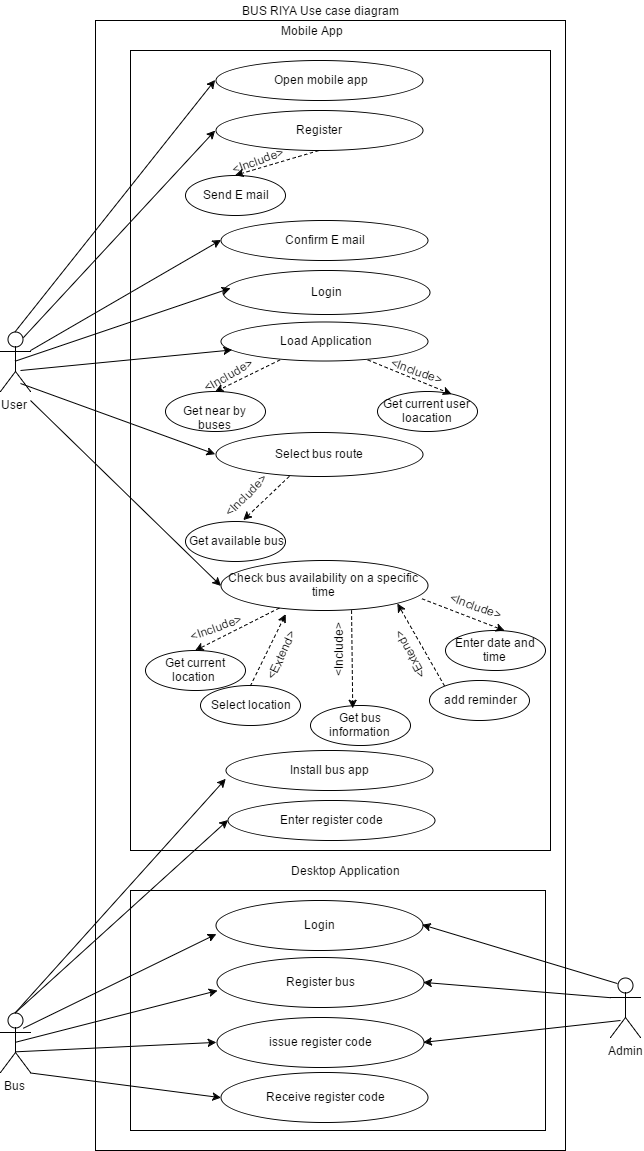

The diagram above was exported from draw.io. Its source (the exported page's mxGraphModel, read from the mxfile embedded in the PNG):
<mxGraphModel dx="1226" dy="594" grid="1" gridSize="10" guides="1" tooltips="1" connect="1" arrows="1" fold="1" page="1" pageScale="1" pageWidth="826" pageHeight="1169" background="#ffffff" math="0" shadow="0">
  <root>
    <mxCell id="0" />
    <mxCell id="1" parent="0" />
    <mxCell id="2" value="" style="whiteSpace=wrap;html=1;" vertex="1" parent="1">
      <mxGeometry x="185" y="30" width="470" height="1130" as="geometry" />
    </mxCell>
    <mxCell id="3" value="User" style="shape=umlActor;verticalLabelPosition=bottom;labelBackgroundColor=#ffffff;verticalAlign=top;html=1;" vertex="1" parent="1">
      <mxGeometry x="90" y="341" width="30" height="60" as="geometry" />
    </mxCell>
    <mxCell id="4" value="Admin&lt;div&gt;&lt;br&gt;&lt;/div&gt;" style="shape=umlActor;verticalLabelPosition=bottom;labelBackgroundColor=#ffffff;verticalAlign=top;html=1;" vertex="1" parent="1">
      <mxGeometry x="700" y="987" width="30" height="60" as="geometry" />
    </mxCell>
    <mxCell id="6" value="Bus" style="shape=umlActor;verticalLabelPosition=bottom;labelBackgroundColor=#ffffff;verticalAlign=top;html=1;" vertex="1" parent="1">
      <mxGeometry x="90" y="1022" width="30" height="60" as="geometry" />
    </mxCell>
    <mxCell id="8" value="" style="whiteSpace=wrap;html=1;" vertex="1" parent="1">
      <mxGeometry x="220" y="60" width="420" height="800" as="geometry" />
    </mxCell>
    <mxCell id="10" value="" style="whiteSpace=wrap;html=1;" vertex="1" parent="1">
      <mxGeometry x="220" y="900" width="415" height="240" as="geometry" />
    </mxCell>
    <mxCell id="12" value="Open mobile app" style="ellipse;whiteSpace=wrap;html=1;" vertex="1" parent="1">
      <mxGeometry x="305" y="70" width="207" height="40" as="geometry" />
    </mxCell>
    <mxCell id="16" value="Register" style="ellipse;whiteSpace=wrap;html=1;" vertex="1" parent="1">
      <mxGeometry x="305" y="120" width="207" height="40" as="geometry" />
    </mxCell>
    <mxCell id="17" value="Send E mail" style="ellipse;whiteSpace=wrap;html=1;" vertex="1" parent="1">
      <mxGeometry x="275" y="185" width="100" height="40" as="geometry" />
    </mxCell>
    <mxCell id="19" value="Login" style="ellipse;whiteSpace=wrap;html=1;" vertex="1" parent="1">
      <mxGeometry x="312" y="280" width="207" height="44" as="geometry" />
    </mxCell>
    <mxCell id="20" value="Load Application" style="ellipse;whiteSpace=wrap;html=1;" vertex="1" parent="1">
      <mxGeometry x="310" y="331" width="207" height="39" as="geometry" />
    </mxCell>
    <mxCell id="21" value="Select bus route" style="ellipse;whiteSpace=wrap;html=1;" vertex="1" parent="1">
      <mxGeometry x="305" y="442" width="207" height="44" as="geometry" />
    </mxCell>
    <mxCell id="23" value="Get current user loacation" style="ellipse;whiteSpace=wrap;html=1;" vertex="1" parent="1">
      <mxGeometry x="467" y="401" width="100" height="40" as="geometry" />
    </mxCell>
    <mxCell id="24" value="Get near by buses" style="ellipse;whiteSpace=wrap;html=1;" vertex="1" parent="1">
      <mxGeometry x="255" y="401" width="100" height="40" as="geometry" />
    </mxCell>
    <mxCell id="28" value="Mobile App" style="text;html=1;strokeColor=none;fillColor=none;align=center;verticalAlign=middle;whiteSpace=wrap;" vertex="1" parent="1">
      <mxGeometry x="355" y="30" width="90" height="20" as="geometry" />
    </mxCell>
    <mxCell id="29" value="BUS RIYA Use case diagram" style="text;html=1;strokeColor=none;fillColor=none;align=center;verticalAlign=middle;whiteSpace=wrap;" vertex="1" parent="1">
      <mxGeometry x="299" y="10" width="220" height="20" as="geometry" />
    </mxCell>
    <mxCell id="30" value="Confirm E mail" style="ellipse;whiteSpace=wrap;html=1;" vertex="1" parent="1">
      <mxGeometry x="310" y="230" width="207" height="40" as="geometry" />
    </mxCell>
    <mxCell id="31" value="Get available bus" style="ellipse;whiteSpace=wrap;html=1;" vertex="1" parent="1">
      <mxGeometry x="275" y="531" width="100" height="40" as="geometry" />
    </mxCell>
    <mxCell id="32" value="Check bus availability on a specific time" style="ellipse;whiteSpace=wrap;html=1;" vertex="1" parent="1">
      <mxGeometry x="310" y="570" width="207" height="50" as="geometry" />
    </mxCell>
    <mxCell id="33" value="add reminder" style="ellipse;whiteSpace=wrap;html=1;" vertex="1" parent="1">
      <mxGeometry x="519" y="690" width="100" height="40" as="geometry" />
    </mxCell>
    <mxCell id="34" value="Get bus information" style="ellipse;whiteSpace=wrap;html=1;" vertex="1" parent="1">
      <mxGeometry x="400" y="715" width="100" height="40" as="geometry" />
    </mxCell>
    <mxCell id="35" value="Select location" style="ellipse;whiteSpace=wrap;html=1;" vertex="1" parent="1">
      <mxGeometry x="290" y="695" width="100" height="40" as="geometry" />
    </mxCell>
    <mxCell id="36" value="Get current location&amp;nbsp;" style="ellipse;whiteSpace=wrap;html=1;" vertex="1" parent="1">
      <mxGeometry x="235" y="660" width="100" height="40" as="geometry" />
    </mxCell>
    <mxCell id="37" value="Enter date and time" style="ellipse;whiteSpace=wrap;html=1;" vertex="1" parent="1">
      <mxGeometry x="535" y="640" width="100" height="40" as="geometry" />
    </mxCell>
    <mxCell id="38" value="Install bus app" style="ellipse;whiteSpace=wrap;html=1;" vertex="1" parent="1">
      <mxGeometry x="315" y="760" width="207" height="40" as="geometry" />
    </mxCell>
    <mxCell id="39" value="Enter register code" style="ellipse;whiteSpace=wrap;html=1;" vertex="1" parent="1">
      <mxGeometry x="317" y="810" width="207" height="40" as="geometry" />
    </mxCell>
    <mxCell id="40" value="Desktop Application" style="text;html=1;strokeColor=none;fillColor=none;align=center;verticalAlign=middle;whiteSpace=wrap;" vertex="1" parent="1">
      <mxGeometry x="350" y="870" width="167" height="20" as="geometry" />
    </mxCell>
    <mxCell id="41" value="Login" style="ellipse;whiteSpace=wrap;html=1;" vertex="1" parent="1">
      <mxGeometry x="305" y="909.7999267578125" width="207" height="50" as="geometry" />
    </mxCell>
    <mxCell id="42" value="Register bus" style="ellipse;whiteSpace=wrap;html=1;" vertex="1" parent="1">
      <mxGeometry x="306" y="966.5999755859375" width="207" height="50" as="geometry" />
    </mxCell>
    <mxCell id="43" value="issue register code" style="ellipse;whiteSpace=wrap;html=1;" vertex="1" parent="1">
      <mxGeometry x="306" y="1026.5999755859375" width="207" height="50" as="geometry" />
    </mxCell>
    <mxCell id="44" value="Receive register code" style="ellipse;whiteSpace=wrap;html=1;" vertex="1" parent="1">
      <mxGeometry x="310" y="1081.5999755859375" width="207" height="50" as="geometry" />
    </mxCell>
    <mxCell id="45" value="" style="endArrow=classic;html=1;entryX=0.5;entryY=0;exitX=0.5;exitY=1;dashed=1;" edge="1" parent="1" source="16" target="17">
      <mxGeometry width="50" height="50" relative="1" as="geometry">
        <mxPoint x="60" y="1280" as="sourcePoint" />
        <mxPoint x="110" y="1230" as="targetPoint" />
      </mxGeometry>
    </mxCell>
    <mxCell id="46" value="&amp;lt;Include&amp;gt;" style="text;html=1;strokeColor=none;fillColor=none;align=center;verticalAlign=middle;whiteSpace=wrap;rotation=-20;" vertex="1" parent="1">
      <mxGeometry x="327" y="165" width="40" height="10" as="geometry" />
    </mxCell>
    <mxCell id="47" value="&amp;lt;Include&amp;gt;" style="text;html=1;strokeColor=none;fillColor=none;align=center;verticalAlign=middle;whiteSpace=wrap;rotation=-30;" vertex="1" parent="1">
      <mxGeometry x="297" y="380" width="40" height="10" as="geometry" />
    </mxCell>
    <mxCell id="48" value="" style="endArrow=classic;html=1;entryX=0.5;entryY=0;exitX=0.287;exitY=0.988;dashed=1;exitPerimeter=0;" edge="1" parent="1" source="20" target="24">
      <mxGeometry width="50" height="50" relative="1" as="geometry">
        <mxPoint x="379" y="410" as="sourcePoint" />
        <mxPoint x="282" y="440" as="targetPoint" />
      </mxGeometry>
    </mxCell>
    <mxCell id="49" value="" style="endArrow=classic;html=1;exitX=0.712;exitY=0.988;dashed=1;exitPerimeter=0;entryX=0.744;entryY=0.06;entryPerimeter=0;" edge="1" parent="1" source="20" target="23">
      <mxGeometry width="50" height="50" relative="1" as="geometry">
        <mxPoint x="528" y="410" as="sourcePoint" />
        <mxPoint x="431" y="440" as="targetPoint" />
      </mxGeometry>
    </mxCell>
    <mxCell id="52" value="&amp;lt;Include&amp;gt;" style="text;html=1;strokeColor=none;fillColor=none;align=center;verticalAlign=middle;whiteSpace=wrap;rotation=20;" vertex="1" parent="1">
      <mxGeometry x="486" y="375" width="40" height="10" as="geometry" />
    </mxCell>
    <mxCell id="53" value="" style="endArrow=classic;html=1;entryX=0.5;entryY=0;dashed=1;" edge="1" parent="1" source="32" target="36">
      <mxGeometry width="50" height="50" relative="1" as="geometry">
        <mxPoint x="340" y="660" as="sourcePoint" />
        <mxPoint x="275" y="685" as="targetPoint" />
      </mxGeometry>
    </mxCell>
    <mxCell id="54" value="" style="endArrow=classic;html=1;entryX=0.314;entryY=1.08;exitX=0.5;exitY=0;dashed=1;entryPerimeter=0;" edge="1" parent="1" source="35" target="32">
      <mxGeometry width="50" height="50" relative="1" as="geometry">
        <mxPoint x="395" y="695" as="sourcePoint" />
        <mxPoint x="330" y="720" as="targetPoint" />
      </mxGeometry>
    </mxCell>
    <mxCell id="55" value="" style="endArrow=classic;html=1;entryX=0.578;entryY=-0.037;exitX=0.356;exitY=0.989;dashed=1;exitPerimeter=0;entryPerimeter=0;" edge="1" parent="1" source="21" target="31">
      <mxGeometry width="50" height="50" relative="1" as="geometry">
        <mxPoint x="370" y="536" as="sourcePoint" />
        <mxPoint x="305" y="561" as="targetPoint" />
      </mxGeometry>
    </mxCell>
    <mxCell id="56" value="" style="endArrow=classic;html=1;entryX=0.424;entryY=0.06;exitX=0.635;exitY=1.008;dashed=1;exitPerimeter=0;entryPerimeter=0;" edge="1" parent="1" source="32" target="34">
      <mxGeometry width="50" height="50" relative="1" as="geometry">
        <mxPoint x="412" y="674" as="sourcePoint" />
        <mxPoint x="340" y="730" as="targetPoint" />
      </mxGeometry>
    </mxCell>
    <mxCell id="57" value="" style="endArrow=classic;html=1;entryX=1;entryY=1;exitX=0;exitY=0;dashed=1;" edge="1" parent="1" source="33" target="32">
      <mxGeometry width="50" height="50" relative="1" as="geometry">
        <mxPoint x="446" y="670" as="sourcePoint" />
        <mxPoint x="452" y="742" as="targetPoint" />
      </mxGeometry>
    </mxCell>
    <mxCell id="58" value="" style="endArrow=classic;html=1;entryX=0.594;entryY=0.01;exitX=0.973;exitY=0.768;dashed=1;exitPerimeter=0;entryPerimeter=0;" edge="1" parent="1" source="32" target="37">
      <mxGeometry width="50" height="50" relative="1" as="geometry">
        <mxPoint x="492" y="663" as="sourcePoint" />
        <mxPoint x="537" y="726" as="targetPoint" />
      </mxGeometry>
    </mxCell>
    <mxCell id="59" value="&amp;lt;Include&amp;gt;" style="text;html=1;strokeColor=none;fillColor=none;align=center;verticalAlign=middle;whiteSpace=wrap;rotation=-20;" vertex="1" parent="1">
      <mxGeometry x="285" y="625" width="40" height="25" as="geometry" />
    </mxCell>
    <mxCell id="60" value="&amp;lt;Extend&amp;gt;" style="text;html=1;strokeColor=none;fillColor=none;align=center;verticalAlign=middle;whiteSpace=wrap;rotation=-65;" vertex="1" parent="1">
      <mxGeometry x="350" y="660" width="40" height="10" as="geometry" />
    </mxCell>
    <mxCell id="61" value="&amp;lt;Include&amp;gt;" style="text;html=1;strokeColor=none;fillColor=none;align=center;verticalAlign=middle;whiteSpace=wrap;rotation=-90;" vertex="1" parent="1">
      <mxGeometry x="408" y="655" width="40" height="10" as="geometry" />
    </mxCell>
    <mxCell id="62" value="&amp;lt;Extend&amp;gt;" style="text;html=1;strokeColor=none;fillColor=none;align=center;verticalAlign=middle;whiteSpace=wrap;rotation=-118;" vertex="1" parent="1">
      <mxGeometry x="479" y="660" width="40" height="10" as="geometry" />
    </mxCell>
    <mxCell id="63" value="&amp;lt;Include&amp;gt;" style="text;html=1;strokeColor=none;fillColor=none;align=center;verticalAlign=middle;whiteSpace=wrap;rotation=20;" vertex="1" parent="1">
      <mxGeometry x="545" y="610" width="40" height="10" as="geometry" />
    </mxCell>
    <mxCell id="64" value="&amp;lt;Include&amp;gt;" style="text;html=1;strokeColor=none;fillColor=none;align=center;verticalAlign=middle;whiteSpace=wrap;rotation=-45;" vertex="1" parent="1">
      <mxGeometry x="315" y="500" width="40" height="10" as="geometry" />
    </mxCell>
    <mxCell id="65" value="" style="endArrow=classic;html=1;entryX=0;entryY=0.5;exitX=0.5;exitY=0;exitPerimeter=0;" edge="1" parent="1" source="3" target="12">
      <mxGeometry width="50" height="50" relative="1" as="geometry">
        <mxPoint x="100" y="245" as="sourcePoint" />
        <mxPoint x="150" y="195" as="targetPoint" />
      </mxGeometry>
    </mxCell>
    <mxCell id="66" value="" style="endArrow=classic;html=1;entryX=0;entryY=0.5;exitX=0.75;exitY=0.1;exitPerimeter=0;" edge="1" parent="1" source="3" target="16">
      <mxGeometry width="50" height="50" relative="1" as="geometry">
        <mxPoint x="85" y="350" as="sourcePoint" />
        <mxPoint x="315" y="105" as="targetPoint" />
      </mxGeometry>
    </mxCell>
    <mxCell id="67" value="" style="endArrow=classic;html=1;entryX=0;entryY=0.5;exitX=1;exitY=0.317;exitPerimeter=0;" edge="1" parent="1" source="3" target="30">
      <mxGeometry width="50" height="50" relative="1" as="geometry">
        <mxPoint x="95" y="360" as="sourcePoint" />
        <mxPoint x="315" y="165" as="targetPoint" />
      </mxGeometry>
    </mxCell>
    <mxCell id="68" value="" style="endArrow=classic;html=1;entryX=0.036;entryY=0.392;exitX=0.5;exitY=0.5;exitPerimeter=0;entryPerimeter=0;" edge="1" parent="1" source="3" target="19">
      <mxGeometry width="50" height="50" relative="1" as="geometry">
        <mxPoint x="105" y="370" as="sourcePoint" />
        <mxPoint x="325" y="175" as="targetPoint" />
      </mxGeometry>
    </mxCell>
    <mxCell id="69" value="" style="endArrow=classic;html=1;" edge="1" parent="1" target="20">
      <mxGeometry width="50" height="50" relative="1" as="geometry">
        <mxPoint x="110" y="380" as="sourcePoint" />
        <mxPoint x="322" y="346" as="targetPoint" />
      </mxGeometry>
    </mxCell>
    <mxCell id="70" value="" style="endArrow=classic;html=1;entryX=0;entryY=0.5;" edge="1" parent="1" target="21">
      <mxGeometry width="50" height="50" relative="1" as="geometry">
        <mxPoint x="110" y="393" as="sourcePoint" />
        <mxPoint x="332" y="356" as="targetPoint" />
      </mxGeometry>
    </mxCell>
    <mxCell id="71" value="" style="endArrow=classic;html=1;entryX=0;entryY=0.5;" edge="1" parent="1" target="32">
      <mxGeometry width="50" height="50" relative="1" as="geometry">
        <mxPoint x="120" y="410" as="sourcePoint" />
        <mxPoint x="315" y="521" as="targetPoint" />
      </mxGeometry>
    </mxCell>
    <mxCell id="74" value="" style="endArrow=classic;html=1;exitX=0.5;exitY=0;exitPerimeter=0;entryX=0.002;entryY=0.696;entryPerimeter=0;" edge="1" parent="1" source="6" target="38">
      <mxGeometry width="50" height="50" relative="1" as="geometry">
        <mxPoint x="135" y="935" as="sourcePoint" />
        <mxPoint x="185" y="885" as="targetPoint" />
      </mxGeometry>
    </mxCell>
    <mxCell id="75" value="" style="endArrow=classic;html=1;entryX=0;entryY=0.5;exitX=0.5;exitY=0;exitPerimeter=0;" edge="1" parent="1" source="6" target="39">
      <mxGeometry width="50" height="50" relative="1" as="geometry">
        <mxPoint x="120" y="1020" as="sourcePoint" />
        <mxPoint x="322" y="825" as="targetPoint" />
      </mxGeometry>
    </mxCell>
    <mxCell id="76" value="" style="endArrow=classic;html=1;entryX=0.002;entryY=0.68;entryPerimeter=0;exitX=0.761;exitY=0.263;exitPerimeter=0;" edge="1" parent="1" source="6" target="41">
      <mxGeometry width="50" height="50" relative="1" as="geometry">
        <mxPoint x="130" y="1030" as="sourcePoint" />
        <mxPoint x="322" y="875" as="targetPoint" />
      </mxGeometry>
    </mxCell>
    <mxCell id="77" value="" style="endArrow=classic;html=1;exitX=0.5;exitY=0.5;exitPerimeter=0;entryX=0.007;entryY=0.664;entryPerimeter=0;" edge="1" parent="1" source="6" target="42">
      <mxGeometry width="50" height="50" relative="1" as="geometry">
        <mxPoint x="105" y="1052" as="sourcePoint" />
        <mxPoint x="307" y="1009" as="targetPoint" />
      </mxGeometry>
    </mxCell>
    <mxCell id="78" value="" style="endArrow=classic;html=1;entryX=0;entryY=0.5;exitX=0.525;exitY=0.655;exitPerimeter=0;" edge="1" parent="1" source="6" target="43">
      <mxGeometry width="50" height="50" relative="1" as="geometry">
        <mxPoint x="120" y="1062" as="sourcePoint" />
        <mxPoint x="310" y="1065" as="targetPoint" />
      </mxGeometry>
    </mxCell>
    <mxCell id="79" value="" style="endArrow=classic;html=1;exitX=1;exitY=1;exitPerimeter=0;entryX=0;entryY=0.5;" edge="1" parent="1" source="6" target="44">
      <mxGeometry width="50" height="50" relative="1" as="geometry">
        <mxPoint x="95" y="1072" as="sourcePoint" />
        <mxPoint x="309" y="1115" as="targetPoint" />
      </mxGeometry>
    </mxCell>
    <mxCell id="80" value="" style="endArrow=classic;html=1;exitX=0.25;exitY=0.1;exitPerimeter=0;entryX=1;entryY=0.5;" edge="1" parent="1" source="4" target="41">
      <mxGeometry width="50" height="50" relative="1" as="geometry">
        <mxPoint x="100.47058823529414" y="1092.4705882352941" as="sourcePoint" />
        <mxPoint x="314.5882352941178" y="1174.8235294117646" as="targetPoint" />
      </mxGeometry>
    </mxCell>
    <mxCell id="81" value="" style="endArrow=classic;html=1;exitX=0;exitY=0.3333333333333333;exitPerimeter=0;entryX=1;entryY=0.5;" edge="1" parent="1" source="4" target="42">
      <mxGeometry width="50" height="50" relative="1" as="geometry">
        <mxPoint x="747.5294117647059" y="1003.0588235294117" as="sourcePoint" />
        <mxPoint x="513.4117647058824" y="999.5294117647059" as="targetPoint" />
      </mxGeometry>
    </mxCell>
    <mxCell id="82" value="" style="endArrow=classic;html=1;entryX=1;entryY=0.5;" edge="1" parent="1" target="43">
      <mxGeometry width="50" height="50" relative="1" as="geometry">
        <mxPoint x="710" y="1030" as="sourcePoint" />
        <mxPoint x="515.7647058823529" y="1057.1764705882354" as="targetPoint" />
      </mxGeometry>
    </mxCell>
  </root>
</mxGraphModel>